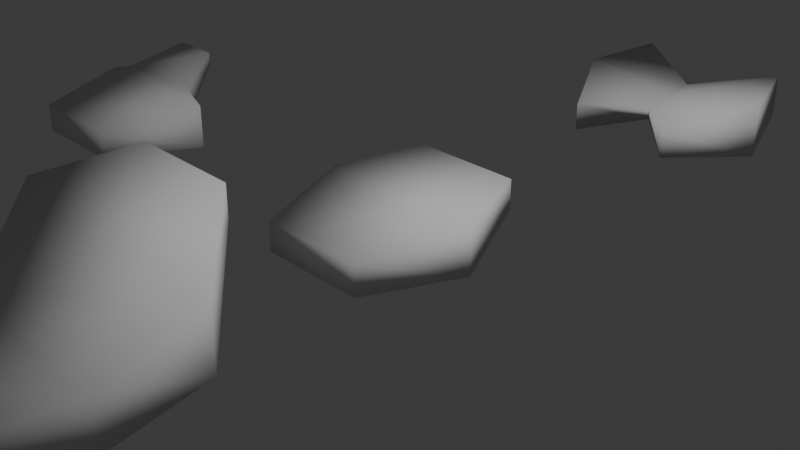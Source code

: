 # Source: bottle_shards.blend  (saved by Blender 4.0.36; exported with 4.5.12 LTS)
import bpy
from mathutils import Matrix  # noqa: F401  (used for matrix-valued properties, if any)

bpy.ops.wm.read_factory_settings(use_empty=True)
scene = bpy.context.scene
scene.name = 'Scene'

# ---- collections
col_collection = bpy.data.collections.new('Collection'); scene.collection.children.link(col_collection)

# ---- world
world_world = bpy.data.worlds.new('World'); scene.world = world_world
world_world.use_nodes = True; world_world.node_tree.nodes.clear()
_N = world_world.node_tree.nodes; _L = world_world.node_tree.links
n0 = _N.new('ShaderNodeOutputWorld'); n0.name = 'World Output'; n0.location = (300, 300)
n1 = _N.new('ShaderNodeBackground'); n1.name = 'Background'; n1.location = (10, 300)
n1.inputs[0].default_value = (0.05088, 0.05088, 0.05088, 1.0)
_L.new(n1.outputs[0], n0.inputs[0])
n0.is_active_output = True
world_world.color = (0.05088, 0.05088, 0.05088)
world_world.use_sun_shadow = False
world_world.sun_shadow_jitter_overblur = 0.0

# ---- cameras
cam_camera = bpy.data.cameras.new('Camera')
cam_camera.clip_end = 100.0
cam_camera.ortho_scale = 7.314

# ---- lights
light_light = bpy.data.lights.new('Light', 'POINT')
light_light.transmission_factor = 0.0
light_light.use_soft_falloff = False
light_light.energy = 1000.0
light_light.shadow_soft_size = 0.1
light_light.shadow_maximum_resolution = 0.006
light_light.use_absolute_resolution = True

# ---- meshes
me_cube_001 = bpy.data.meshes.new('Cube.001')
me_cube_001.from_pydata([(-0.6514, -1.146, -0.2115), (-0.6514, -1.146, 0.1282), (-0.9023, 1.227, -0.1544), (-0.9023, 1.227, 0.1975), (0.6175, -1.146, -0.2115), (0.6175, -1.146, 0.1282), (0.4121, 1.227, -0.1544), (0.4121, 1.227, 0.1975), (-1.0, 0.0, -0.2678), (-1.0, 0.0, 0.2678), (1.0, 0.0, -0.2678), (1.0, 0.0, 0.2678)], [], [(8, 9, 3, 2), (2, 3, 7, 6), (10, 11, 5, 4), (4, 5, 1, 0), (8, 10, 4, 0), (11, 9, 1, 5), (7, 3, 9, 11), (2, 6, 10, 8), (6, 7, 11, 10), (0, 1, 9, 8)])
me_cube_001.polygons.foreach_set('use_smooth', [True] * 10)
_uv = me_cube_001.uv_layers.new(name='UVMap')
_uv.uv.foreach_set('vector', [0.375, 0.125, 0.625, 0.125, 0.625, 0.25, 0.375, 0.25, 0.375, 0.25, 0.625, 0.25, 0.625, 0.5, 0.375, 0.5, 0.375, 0.625, 0.625, 0.625, 0.625, 0.75, 0.375, 0.75, 0.375, 0.75, 0.625, 0.75, 0.625, 1.0, 0.375, 1.0, 0.125, 0.625, 0.375, 0.625, 0.375, 0.75, 0.125, 0.75, 0.625, 0.625, 0.875, 0.625, 0.875, 0.75, 0.625, 0.75, 0.625, 0.5, 0.875, 0.5, 0.875, 0.625, 0.625, 0.625, 0.125, 0.5, 0.375, 0.5, 0.375, 0.625, 0.125, 0.625, 0.375, 0.5, 0.625, 0.5, 0.625, 0.625, 0.375, 0.625, 0.375, 0.0, 0.625, 0.0, 0.625, 0.125, 0.375, 0.125])
me_cube_001.update()
me_cube_002 = bpy.data.meshes.new('Cube.002')
me_cube_002.from_pydata([(-0.6514, -1.146, -0.2115), (-0.6514, -1.146, 0.1282), (-1.452, 2.047, 0.6075), (-1.452, 2.047, 0.9594), (0.6175, -1.146, -0.2115), (0.6175, -1.146, 0.1282), (-0.1378, 2.047, 0.6075), (-0.1378, 2.047, 0.9594), (-1.0, 0.0, -0.2678), (-1.0, 0.0, 0.2678), (1.0, 0.0, -0.2678), (1.0, 0.0, 0.2678), (-1.862, 1.023, 0.784), (1.067, 1.023, -0.000504), (-1.862, 1.023, -0.000504), (1.067, 1.023, 0.784)], [], [(14, 12, 3, 2), (2, 3, 7, 6), (10, 11, 5, 4), (4, 5, 1, 0), (8, 10, 4, 0), (11, 9, 1, 5), (15, 12, 9, 11), (14, 13, 10, 8), (13, 15, 11, 10), (0, 1, 9, 8), (6, 7, 15, 13), (2, 6, 13, 14), (7, 3, 12, 15), (8, 9, 12, 14)])
me_cube_002.polygons.foreach_set('use_smooth', [True] * 14)
_uv = me_cube_002.uv_layers.new(name='UVMap')
_uv.uv.foreach_set('vector', [0.375, 0.1875, 0.625, 0.1875, 0.625, 0.25, 0.375, 0.25, 0.375, 0.25, 0.625, 0.25, 0.625, 0.5, 0.375, 0.5, 0.375, 0.625, 0.625, 0.625, 0.625, 0.75, 0.375, 0.75, 0.375, 0.75, 0.625, 0.75, 0.625, 1.0, 0.375, 1.0, 0.125, 0.625, 0.375, 0.625, 0.375, 0.75, 0.125, 0.75, 0.625, 0.625, 0.875, 0.625, 0.875, 0.75, 0.625, 0.75, 0.625, 0.5625, 0.875, 0.5625, 0.875, 0.625, 0.625, 0.625, 0.125, 0.5625, 0.375, 0.5625, 0.375, 0.625, 0.125, 0.625, 0.375, 0.5625, 0.625, 0.5625, 0.625, 0.625, 0.375, 0.625, 0.375, 0.0, 0.625, 0.0, 0.625, 0.125, 0.375, 0.125, 0.375, 0.5, 0.625, 0.5, 0.625, 0.5625, 0.375, 0.5625, 0.125, 0.5, 0.375, 0.5, 0.375, 0.5625, 0.125, 0.5625, 0.625, 0.5, 0.875, 0.5, 0.875, 0.5625, 0.625, 0.5625, 0.375, 0.125, 0.625, 0.125, 0.625, 0.1875, 0.375, 0.1875])
me_cube_002.update()
me_cube_003 = bpy.data.meshes.new('Cube.003')
me_cube_003.from_pydata([(-0.6514, -1.146, -0.2115), (-0.6514, -1.146, 0.1282), (-1.226, 1.227, -0.241), (-1.226, 1.227, 0.2841), (0.6175, -1.146, -0.2115), (0.6175, -1.146, 0.1282), (0.7356, 1.227, -0.241), (0.7356, 1.227, 0.2841), (-1.0, 0.0, -0.2678), (-1.292, -0.0009523, 0.309), (1.18, -0.0009523, -0.3529), (1.18, -0.0009523, 0.309), (-0.1511, 0.5121, -0.1014), (-0.1511, 0.5121, 0.1108), (-0.05891, -0.4469, -0.08947), (-0.05891, -0.4469, 0.0478), (-0.1202, 0.019, 0.1068), (-0.05206, 0.01615, -0.1122)], [], [(8, 9, 3, 2), (12, 13, 7, 6), (10, 11, 5, 4), (14, 15, 1, 0), (17, 10, 4, 14), (16, 9, 1, 15), (13, 3, 9, 16), (12, 6, 10, 17), (6, 7, 11, 10), (0, 1, 9, 8), (2, 12, 17, 8), (7, 13, 16, 11), (11, 16, 15, 5), (8, 17, 14, 0), (4, 5, 15, 14), (2, 3, 13, 12)])
me_cube_003.polygons.foreach_set('use_smooth', [True] * 16)
_uv = me_cube_003.uv_layers.new(name='UVMap')
_uv.uv.foreach_set('vector', [0.375, 0.125, 0.625, 0.125, 0.625, 0.25, 0.375, 0.25, 0.375, 0.375, 0.625, 0.375, 0.625, 0.5, 0.375, 0.5, 0.375, 0.625, 0.625, 0.625, 0.625, 0.75, 0.375, 0.75, 0.375, 0.875, 0.625, 0.875, 0.625, 1.0, 0.375, 1.0, 0.25, 0.625, 0.375, 0.625, 0.375, 0.75, 0.25, 0.75, 0.75, 0.625, 0.875, 0.625, 0.875, 0.75, 0.75, 0.75, 0.75, 0.5, 0.875, 0.5, 0.875, 0.625, 0.75, 0.625, 0.25, 0.5, 0.375, 0.5, 0.375, 0.625, 0.25, 0.625, 0.375, 0.5, 0.625, 0.5, 0.625, 0.625, 0.375, 0.625, 0.375, 0.0, 0.625, 0.0, 0.625, 0.125, 0.375, 0.125, 0.125, 0.5, 0.25, 0.5, 0.25, 0.625, 0.125, 0.625, 0.625, 0.5, 0.75, 0.5, 0.75, 0.625, 0.625, 0.625, 0.625, 0.625, 0.75, 0.625, 0.75, 0.75, 0.625, 0.75, 0.125, 0.625, 0.25, 0.625, 0.25, 0.75, 0.125, 0.75, 0.375, 0.75, 0.625, 0.75, 0.625, 0.875, 0.375, 0.875, 0.375, 0.25, 0.625, 0.25, 0.625, 0.375, 0.375, 0.375])
me_cube_003.update()
me_cube_004 = bpy.data.meshes.new('Cube.004')
me_cube_004.from_pydata([(-0.6514, -1.146, -0.2115), (-0.6514, -1.146, 0.1282), (-0.9991, 0.2645, -0.1149), (-0.9991, 0.2645, 0.237), (0.6175, -1.146, -0.2115), (0.6175, -1.146, 0.1282), (0.3152, 0.2645, -0.1149), (0.3152, 0.2645, 0.237), (-1.0, 0.0, -0.2678), (-1.0, 0.0, 0.2678), (1.0, 0.0, -0.2678), (1.0, 0.0, 0.2678), (-1.652, 1.477, 0.152), (-1.652, 1.477, -0.02992), (-0.973, 1.477, -0.02992), (-0.973, 1.477, 0.152)], [], [(8, 9, 3, 2), (3, 7, 15, 12), (10, 11, 5, 4), (4, 5, 1, 0), (8, 10, 4, 0), (11, 9, 1, 5), (7, 3, 9, 11), (2, 6, 10, 8), (6, 7, 11, 10), (0, 1, 9, 8), (13, 12, 15, 14), (2, 3, 12, 13), (7, 6, 14, 15), (6, 2, 13, 14)])
me_cube_004.polygons.foreach_set('use_smooth', [True] * 14)
_uv = me_cube_004.uv_layers.new(name='UVMap')
_uv.uv.foreach_set('vector', [0.375, 0.125, 0.625, 0.125, 0.625, 0.25, 0.375, 0.25, 0.875, 0.5, 0.625, 0.5, 0.625, 0.5, 0.875, 0.5, 0.375, 0.625, 0.625, 0.625, 0.625, 0.75, 0.375, 0.75, 0.375, 0.75, 0.625, 0.75, 0.625, 1.0, 0.375, 1.0, 0.125, 0.625, 0.375, 0.625, 0.375, 0.75, 0.125, 0.75, 0.625, 0.625, 0.875, 0.625, 0.875, 0.75, 0.625, 0.75, 0.625, 0.5, 0.875, 0.5, 0.875, 0.625, 0.625, 0.625, 0.125, 0.5, 0.375, 0.5, 0.375, 0.625, 0.125, 0.625, 0.375, 0.5, 0.625, 0.5, 0.625, 0.625, 0.375, 0.625, 0.375, 0.0, 0.625, 0.0, 0.625, 0.125, 0.375, 0.125, 0.375, 0.25, 0.625, 0.25, 0.625, 0.5, 0.375, 0.5, 0.375, 0.25, 0.625, 0.25, 0.625, 0.25, 0.375, 0.25, 0.625, 0.5, 0.375, 0.5, 0.375, 0.5, 0.625, 0.5, 0.375, 0.5, 0.125, 0.5, 0.125, 0.5, 0.375, 0.5])
me_cube_004.update()

# ---- objects
ob_light = bpy.data.objects.new('Light', light_light)
ob_camera = bpy.data.objects.new('Camera', cam_camera)
ob_shard = bpy.data.objects.new('Shard', me_cube_001)
ob_shard_001 = bpy.data.objects.new('Shard.001', me_cube_002)
ob_shard_003 = bpy.data.objects.new('Shard.003', me_cube_003)
ob_shard_002 = bpy.data.objects.new('Shard.002', me_cube_004)

# ---- transforms, parenting, visibility, modifiers, constraints
ob_light.location = (4.076, 1.005, 5.904)
ob_light.rotation_euler = (0.6503, 0.05522, 1.866)
ob_light.lock_rotations_4d = False
ob_light.empty_display_type = 'ARROWS'
ob_light.color = (0.0, 0.0, 0.0, 0.0)
ob_light.lineart.crease_threshold = 0.0
ob_camera.location = (7.359, -6.926, 4.958)
ob_camera.rotation_euler = (1.109, 0.0, 0.8149)
ob_camera.lock_rotations_4d = False
ob_camera.empty_display_type = 'ARROWS'
ob_camera.color = (0.0, 0.0, 0.0, 0.0)
ob_camera.display_type = 'WIRE'
ob_camera.lineart.crease_threshold = 0.0
ob_shard.location = (0.0, 0.0, 0.0)
ob_shard_001.location = (0.0, -4.0, 0.0)
ob_shard_003.location = (0.0, 4.818, 0.0)
ob_shard_002.location = (-4.505, 0.0, 0.0)

# ---- collection membership
col_collection.objects.link(ob_light)
col_collection.objects.link(ob_camera)
col_collection.objects.link(ob_shard)
col_collection.objects.link(ob_shard_001)
col_collection.objects.link(ob_shard_003)
col_collection.objects.link(ob_shard_002)

# ---- scene / render settings (as saved in the file)
scene.camera = ob_camera
scene.frame_start = 1; scene.frame_end = 250; scene.frame_set(1)
scene.render.engine = 'BLENDER_EEVEE_NEXT'
scene.cycles.sampling_pattern = 'TABULATED_SOBOL'
bpy.context.view_layer.update()
